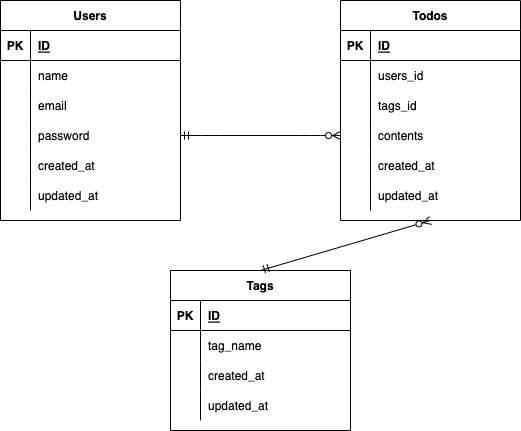

The diagram above was exported from draw.io. Its source (the exported page's mxGraphModel, read from the mxfile embedded in the PNG):
<mxGraphModel dx="525" dy="343" grid="1" gridSize="10" guides="1" tooltips="1" connect="1" arrows="1" fold="1" page="1" pageScale="1" pageWidth="827" pageHeight="1169" math="0" shadow="0">
  <root>
    <mxCell id="0" />
    <mxCell id="1" parent="0" />
    <mxCell id="2" value="Users" style="shape=table;startSize=30;container=1;collapsible=1;childLayout=tableLayout;fixedRows=1;rowLines=0;fontStyle=1;align=center;resizeLast=1;" parent="1" vertex="1">
      <mxGeometry x="20" y="90" width="180" height="220" as="geometry" />
    </mxCell>
    <mxCell id="3" value="" style="shape=partialRectangle;collapsible=0;dropTarget=0;pointerEvents=0;fillColor=none;top=0;left=0;bottom=1;right=0;points=[[0,0.5],[1,0.5]];portConstraint=eastwest;" parent="2" vertex="1">
      <mxGeometry y="30" width="180" height="30" as="geometry" />
    </mxCell>
    <mxCell id="4" value="PK" style="shape=partialRectangle;connectable=0;fillColor=none;top=0;left=0;bottom=0;right=0;fontStyle=1;overflow=hidden;" parent="3" vertex="1">
      <mxGeometry width="30" height="30" as="geometry">
        <mxRectangle width="30" height="30" as="alternateBounds" />
      </mxGeometry>
    </mxCell>
    <mxCell id="5" value="ID" style="shape=partialRectangle;connectable=0;fillColor=none;top=0;left=0;bottom=0;right=0;align=left;spacingLeft=6;fontStyle=5;overflow=hidden;" parent="3" vertex="1">
      <mxGeometry x="30" width="150" height="30" as="geometry">
        <mxRectangle width="150" height="30" as="alternateBounds" />
      </mxGeometry>
    </mxCell>
    <mxCell id="67" style="shape=partialRectangle;collapsible=0;dropTarget=0;pointerEvents=0;fillColor=none;top=0;left=0;bottom=0;right=0;points=[[0,0.5],[1,0.5]];portConstraint=eastwest;" parent="2" vertex="1">
      <mxGeometry y="60" width="180" height="30" as="geometry" />
    </mxCell>
    <mxCell id="68" style="shape=partialRectangle;connectable=0;fillColor=none;top=0;left=0;bottom=0;right=0;editable=1;overflow=hidden;" parent="67" vertex="1">
      <mxGeometry width="30" height="30" as="geometry">
        <mxRectangle width="30" height="30" as="alternateBounds" />
      </mxGeometry>
    </mxCell>
    <mxCell id="69" value="name" style="shape=partialRectangle;connectable=0;fillColor=none;top=0;left=0;bottom=0;right=0;align=left;spacingLeft=6;overflow=hidden;" parent="67" vertex="1">
      <mxGeometry x="30" width="150" height="30" as="geometry">
        <mxRectangle width="150" height="30" as="alternateBounds" />
      </mxGeometry>
    </mxCell>
    <mxCell id="50" style="shape=partialRectangle;collapsible=0;dropTarget=0;pointerEvents=0;fillColor=none;top=0;left=0;bottom=0;right=0;points=[[0,0.5],[1,0.5]];portConstraint=eastwest;" parent="2" vertex="1">
      <mxGeometry y="90" width="180" height="30" as="geometry" />
    </mxCell>
    <mxCell id="51" style="shape=partialRectangle;connectable=0;fillColor=none;top=0;left=0;bottom=0;right=0;editable=1;overflow=hidden;" parent="50" vertex="1">
      <mxGeometry width="30" height="30" as="geometry">
        <mxRectangle width="30" height="30" as="alternateBounds" />
      </mxGeometry>
    </mxCell>
    <mxCell id="52" value="email" style="shape=partialRectangle;connectable=0;fillColor=none;top=0;left=0;bottom=0;right=0;align=left;spacingLeft=6;overflow=hidden;" parent="50" vertex="1">
      <mxGeometry x="30" width="150" height="30" as="geometry">
        <mxRectangle width="150" height="30" as="alternateBounds" />
      </mxGeometry>
    </mxCell>
    <mxCell id="9" value="" style="shape=partialRectangle;collapsible=0;dropTarget=0;pointerEvents=0;fillColor=none;top=0;left=0;bottom=0;right=0;points=[[0,0.5],[1,0.5]];portConstraint=eastwest;" parent="2" vertex="1">
      <mxGeometry y="120" width="180" height="30" as="geometry" />
    </mxCell>
    <mxCell id="10" value="" style="shape=partialRectangle;connectable=0;fillColor=none;top=0;left=0;bottom=0;right=0;editable=1;overflow=hidden;" parent="9" vertex="1">
      <mxGeometry width="30" height="30" as="geometry">
        <mxRectangle width="30" height="30" as="alternateBounds" />
      </mxGeometry>
    </mxCell>
    <mxCell id="11" value="password" style="shape=partialRectangle;connectable=0;fillColor=none;top=0;left=0;bottom=0;right=0;align=left;spacingLeft=6;overflow=hidden;" parent="9" vertex="1">
      <mxGeometry x="30" width="150" height="30" as="geometry">
        <mxRectangle width="150" height="30" as="alternateBounds" />
      </mxGeometry>
    </mxCell>
    <mxCell id="73" style="shape=partialRectangle;collapsible=0;dropTarget=0;pointerEvents=0;fillColor=none;top=0;left=0;bottom=0;right=0;points=[[0,0.5],[1,0.5]];portConstraint=eastwest;" vertex="1" parent="2">
      <mxGeometry y="150" width="180" height="30" as="geometry" />
    </mxCell>
    <mxCell id="74" style="shape=partialRectangle;connectable=0;fillColor=none;top=0;left=0;bottom=0;right=0;editable=1;overflow=hidden;" vertex="1" parent="73">
      <mxGeometry width="30" height="30" as="geometry">
        <mxRectangle width="30" height="30" as="alternateBounds" />
      </mxGeometry>
    </mxCell>
    <mxCell id="75" value="created_at" style="shape=partialRectangle;connectable=0;fillColor=none;top=0;left=0;bottom=0;right=0;align=left;spacingLeft=6;overflow=hidden;" vertex="1" parent="73">
      <mxGeometry x="30" width="150" height="30" as="geometry">
        <mxRectangle width="150" height="30" as="alternateBounds" />
      </mxGeometry>
    </mxCell>
    <mxCell id="77" style="shape=partialRectangle;collapsible=0;dropTarget=0;pointerEvents=0;fillColor=none;top=0;left=0;bottom=0;right=0;points=[[0,0.5],[1,0.5]];portConstraint=eastwest;" vertex="1" parent="2">
      <mxGeometry y="180" width="180" height="30" as="geometry" />
    </mxCell>
    <mxCell id="78" style="shape=partialRectangle;connectable=0;fillColor=none;top=0;left=0;bottom=0;right=0;editable=1;overflow=hidden;" vertex="1" parent="77">
      <mxGeometry width="30" height="30" as="geometry">
        <mxRectangle width="30" height="30" as="alternateBounds" />
      </mxGeometry>
    </mxCell>
    <mxCell id="79" value="updated_at" style="shape=partialRectangle;connectable=0;fillColor=none;top=0;left=0;bottom=0;right=0;align=left;spacingLeft=6;overflow=hidden;" vertex="1" parent="77">
      <mxGeometry x="30" width="150" height="30" as="geometry">
        <mxRectangle width="150" height="30" as="alternateBounds" />
      </mxGeometry>
    </mxCell>
    <mxCell id="18" value="Todos" style="shape=table;startSize=30;container=1;collapsible=1;childLayout=tableLayout;fixedRows=1;rowLines=0;fontStyle=1;align=center;resizeLast=1;" parent="1" vertex="1">
      <mxGeometry x="360" y="90" width="180" height="220" as="geometry" />
    </mxCell>
    <mxCell id="19" value="" style="shape=partialRectangle;collapsible=0;dropTarget=0;pointerEvents=0;fillColor=none;top=0;left=0;bottom=1;right=0;points=[[0,0.5],[1,0.5]];portConstraint=eastwest;" parent="18" vertex="1">
      <mxGeometry y="30" width="180" height="30" as="geometry" />
    </mxCell>
    <mxCell id="20" value="PK" style="shape=partialRectangle;connectable=0;fillColor=none;top=0;left=0;bottom=0;right=0;fontStyle=1;overflow=hidden;" parent="19" vertex="1">
      <mxGeometry width="30" height="30" as="geometry">
        <mxRectangle width="30" height="30" as="alternateBounds" />
      </mxGeometry>
    </mxCell>
    <mxCell id="21" value="ID" style="shape=partialRectangle;connectable=0;fillColor=none;top=0;left=0;bottom=0;right=0;align=left;spacingLeft=6;fontStyle=5;overflow=hidden;" parent="19" vertex="1">
      <mxGeometry x="30" width="150" height="30" as="geometry">
        <mxRectangle width="150" height="30" as="alternateBounds" />
      </mxGeometry>
    </mxCell>
    <mxCell id="59" style="shape=partialRectangle;collapsible=0;dropTarget=0;pointerEvents=0;fillColor=none;top=0;left=0;bottom=0;right=0;points=[[0,0.5],[1,0.5]];portConstraint=eastwest;" parent="18" vertex="1">
      <mxGeometry y="60" width="180" height="30" as="geometry" />
    </mxCell>
    <mxCell id="60" style="shape=partialRectangle;connectable=0;fillColor=none;top=0;left=0;bottom=0;right=0;editable=1;overflow=hidden;" parent="59" vertex="1">
      <mxGeometry width="30" height="30" as="geometry">
        <mxRectangle width="30" height="30" as="alternateBounds" />
      </mxGeometry>
    </mxCell>
    <mxCell id="61" value="users_id" style="shape=partialRectangle;connectable=0;fillColor=none;top=0;left=0;bottom=0;right=0;align=left;spacingLeft=6;overflow=hidden;" parent="59" vertex="1">
      <mxGeometry x="30" width="150" height="30" as="geometry">
        <mxRectangle width="150" height="30" as="alternateBounds" />
      </mxGeometry>
    </mxCell>
    <mxCell id="70" style="shape=partialRectangle;collapsible=0;dropTarget=0;pointerEvents=0;fillColor=none;top=0;left=0;bottom=0;right=0;points=[[0,0.5],[1,0.5]];portConstraint=eastwest;" parent="18" vertex="1">
      <mxGeometry y="90" width="180" height="30" as="geometry" />
    </mxCell>
    <mxCell id="71" style="shape=partialRectangle;connectable=0;fillColor=none;top=0;left=0;bottom=0;right=0;editable=1;overflow=hidden;" parent="70" vertex="1">
      <mxGeometry width="30" height="30" as="geometry">
        <mxRectangle width="30" height="30" as="alternateBounds" />
      </mxGeometry>
    </mxCell>
    <mxCell id="72" value="tags_id" style="shape=partialRectangle;connectable=0;fillColor=none;top=0;left=0;bottom=0;right=0;align=left;spacingLeft=6;overflow=hidden;" parent="70" vertex="1">
      <mxGeometry x="30" width="150" height="30" as="geometry">
        <mxRectangle width="150" height="30" as="alternateBounds" />
      </mxGeometry>
    </mxCell>
    <mxCell id="22" value="" style="shape=partialRectangle;collapsible=0;dropTarget=0;pointerEvents=0;fillColor=none;top=0;left=0;bottom=0;right=0;points=[[0,0.5],[1,0.5]];portConstraint=eastwest;" parent="18" vertex="1">
      <mxGeometry y="120" width="180" height="30" as="geometry" />
    </mxCell>
    <mxCell id="23" value="" style="shape=partialRectangle;connectable=0;fillColor=none;top=0;left=0;bottom=0;right=0;editable=1;overflow=hidden;" parent="22" vertex="1">
      <mxGeometry width="30" height="30" as="geometry">
        <mxRectangle width="30" height="30" as="alternateBounds" />
      </mxGeometry>
    </mxCell>
    <mxCell id="24" value="contents" style="shape=partialRectangle;connectable=0;fillColor=none;top=0;left=0;bottom=0;right=0;align=left;spacingLeft=6;overflow=hidden;" parent="22" vertex="1">
      <mxGeometry x="30" width="150" height="30" as="geometry">
        <mxRectangle width="150" height="30" as="alternateBounds" />
      </mxGeometry>
    </mxCell>
    <mxCell id="28" value="" style="shape=partialRectangle;collapsible=0;dropTarget=0;pointerEvents=0;fillColor=none;top=0;left=0;bottom=0;right=0;points=[[0,0.5],[1,0.5]];portConstraint=eastwest;" parent="18" vertex="1">
      <mxGeometry y="150" width="180" height="30" as="geometry" />
    </mxCell>
    <mxCell id="29" value="" style="shape=partialRectangle;connectable=0;fillColor=none;top=0;left=0;bottom=0;right=0;editable=1;overflow=hidden;" parent="28" vertex="1">
      <mxGeometry width="30" height="30" as="geometry">
        <mxRectangle width="30" height="30" as="alternateBounds" />
      </mxGeometry>
    </mxCell>
    <mxCell id="30" value="created_at" style="shape=partialRectangle;connectable=0;fillColor=none;top=0;left=0;bottom=0;right=0;align=left;spacingLeft=6;overflow=hidden;" parent="28" vertex="1">
      <mxGeometry x="30" width="150" height="30" as="geometry">
        <mxRectangle width="150" height="30" as="alternateBounds" />
      </mxGeometry>
    </mxCell>
    <mxCell id="31" style="shape=partialRectangle;collapsible=0;dropTarget=0;pointerEvents=0;fillColor=none;top=0;left=0;bottom=0;right=0;points=[[0,0.5],[1,0.5]];portConstraint=eastwest;" parent="18" vertex="1">
      <mxGeometry y="180" width="180" height="30" as="geometry" />
    </mxCell>
    <mxCell id="32" style="shape=partialRectangle;connectable=0;fillColor=none;top=0;left=0;bottom=0;right=0;editable=1;overflow=hidden;" parent="31" vertex="1">
      <mxGeometry width="30" height="30" as="geometry">
        <mxRectangle width="30" height="30" as="alternateBounds" />
      </mxGeometry>
    </mxCell>
    <mxCell id="33" value="updated_at" style="shape=partialRectangle;connectable=0;fillColor=none;top=0;left=0;bottom=0;right=0;align=left;spacingLeft=6;overflow=hidden;" parent="31" vertex="1">
      <mxGeometry x="30" width="150" height="30" as="geometry">
        <mxRectangle width="150" height="30" as="alternateBounds" />
      </mxGeometry>
    </mxCell>
    <mxCell id="34" value="Tags" style="shape=table;startSize=30;container=1;collapsible=1;childLayout=tableLayout;fixedRows=1;rowLines=0;fontStyle=1;align=center;resizeLast=1;" parent="1" vertex="1">
      <mxGeometry x="190" y="360" width="180" height="160" as="geometry" />
    </mxCell>
    <mxCell id="35" value="" style="shape=partialRectangle;collapsible=0;dropTarget=0;pointerEvents=0;fillColor=none;top=0;left=0;bottom=1;right=0;points=[[0,0.5],[1,0.5]];portConstraint=eastwest;" parent="34" vertex="1">
      <mxGeometry y="30" width="180" height="30" as="geometry" />
    </mxCell>
    <mxCell id="36" value="PK" style="shape=partialRectangle;connectable=0;fillColor=none;top=0;left=0;bottom=0;right=0;fontStyle=1;overflow=hidden;" parent="35" vertex="1">
      <mxGeometry width="30" height="30" as="geometry">
        <mxRectangle width="30" height="30" as="alternateBounds" />
      </mxGeometry>
    </mxCell>
    <mxCell id="37" value="ID" style="shape=partialRectangle;connectable=0;fillColor=none;top=0;left=0;bottom=0;right=0;align=left;spacingLeft=6;fontStyle=5;overflow=hidden;" parent="35" vertex="1">
      <mxGeometry x="30" width="150" height="30" as="geometry">
        <mxRectangle width="150" height="30" as="alternateBounds" />
      </mxGeometry>
    </mxCell>
    <mxCell id="38" value="" style="shape=partialRectangle;collapsible=0;dropTarget=0;pointerEvents=0;fillColor=none;top=0;left=0;bottom=0;right=0;points=[[0,0.5],[1,0.5]];portConstraint=eastwest;" parent="34" vertex="1">
      <mxGeometry y="60" width="180" height="30" as="geometry" />
    </mxCell>
    <mxCell id="39" value="" style="shape=partialRectangle;connectable=0;fillColor=none;top=0;left=0;bottom=0;right=0;editable=1;overflow=hidden;" parent="38" vertex="1">
      <mxGeometry width="30" height="30" as="geometry">
        <mxRectangle width="30" height="30" as="alternateBounds" />
      </mxGeometry>
    </mxCell>
    <mxCell id="40" value="tag_name" style="shape=partialRectangle;connectable=0;fillColor=none;top=0;left=0;bottom=0;right=0;align=left;spacingLeft=6;overflow=hidden;" parent="38" vertex="1">
      <mxGeometry x="30" width="150" height="30" as="geometry">
        <mxRectangle width="150" height="30" as="alternateBounds" />
      </mxGeometry>
    </mxCell>
    <mxCell id="80" style="shape=partialRectangle;collapsible=0;dropTarget=0;pointerEvents=0;fillColor=none;top=0;left=0;bottom=0;right=0;points=[[0,0.5],[1,0.5]];portConstraint=eastwest;" vertex="1" parent="34">
      <mxGeometry y="90" width="180" height="30" as="geometry" />
    </mxCell>
    <mxCell id="81" style="shape=partialRectangle;connectable=0;fillColor=none;top=0;left=0;bottom=0;right=0;editable=1;overflow=hidden;" vertex="1" parent="80">
      <mxGeometry width="30" height="30" as="geometry">
        <mxRectangle width="30" height="30" as="alternateBounds" />
      </mxGeometry>
    </mxCell>
    <mxCell id="82" value="created_at" style="shape=partialRectangle;connectable=0;fillColor=none;top=0;left=0;bottom=0;right=0;align=left;spacingLeft=6;overflow=hidden;" vertex="1" parent="80">
      <mxGeometry x="30" width="150" height="30" as="geometry">
        <mxRectangle width="150" height="30" as="alternateBounds" />
      </mxGeometry>
    </mxCell>
    <mxCell id="83" style="shape=partialRectangle;collapsible=0;dropTarget=0;pointerEvents=0;fillColor=none;top=0;left=0;bottom=0;right=0;points=[[0,0.5],[1,0.5]];portConstraint=eastwest;" vertex="1" parent="34">
      <mxGeometry y="120" width="180" height="30" as="geometry" />
    </mxCell>
    <mxCell id="84" style="shape=partialRectangle;connectable=0;fillColor=none;top=0;left=0;bottom=0;right=0;editable=1;overflow=hidden;" vertex="1" parent="83">
      <mxGeometry width="30" height="30" as="geometry">
        <mxRectangle width="30" height="30" as="alternateBounds" />
      </mxGeometry>
    </mxCell>
    <mxCell id="85" value="updated_at" style="shape=partialRectangle;connectable=0;fillColor=none;top=0;left=0;bottom=0;right=0;align=left;spacingLeft=6;overflow=hidden;" vertex="1" parent="83">
      <mxGeometry x="30" width="150" height="30" as="geometry">
        <mxRectangle width="150" height="30" as="alternateBounds" />
      </mxGeometry>
    </mxCell>
    <mxCell id="62" value="" style="edgeStyle=entityRelationEdgeStyle;fontSize=12;html=1;endArrow=ERzeroToMany;startArrow=ERmandOne;exitX=1;exitY=0.5;exitDx=0;exitDy=0;entryX=0;entryY=0.5;entryDx=0;entryDy=0;" parent="1" source="9" target="22" edge="1">
      <mxGeometry width="100" height="100" relative="1" as="geometry">
        <mxPoint x="210" y="200" as="sourcePoint" />
        <mxPoint x="320" y="220" as="targetPoint" />
      </mxGeometry>
    </mxCell>
    <mxCell id="87" value="" style="fontSize=12;html=1;endArrow=ERzeroToMany;startArrow=ERmandOne;entryX=0.5;entryY=1;entryDx=0;entryDy=0;exitX=0.5;exitY=0;exitDx=0;exitDy=0;" edge="1" parent="1" source="34" target="18">
      <mxGeometry width="100" height="100" relative="1" as="geometry">
        <mxPoint x="270" y="400" as="sourcePoint" />
        <mxPoint x="370" y="300" as="targetPoint" />
      </mxGeometry>
    </mxCell>
  </root>
</mxGraphModel>